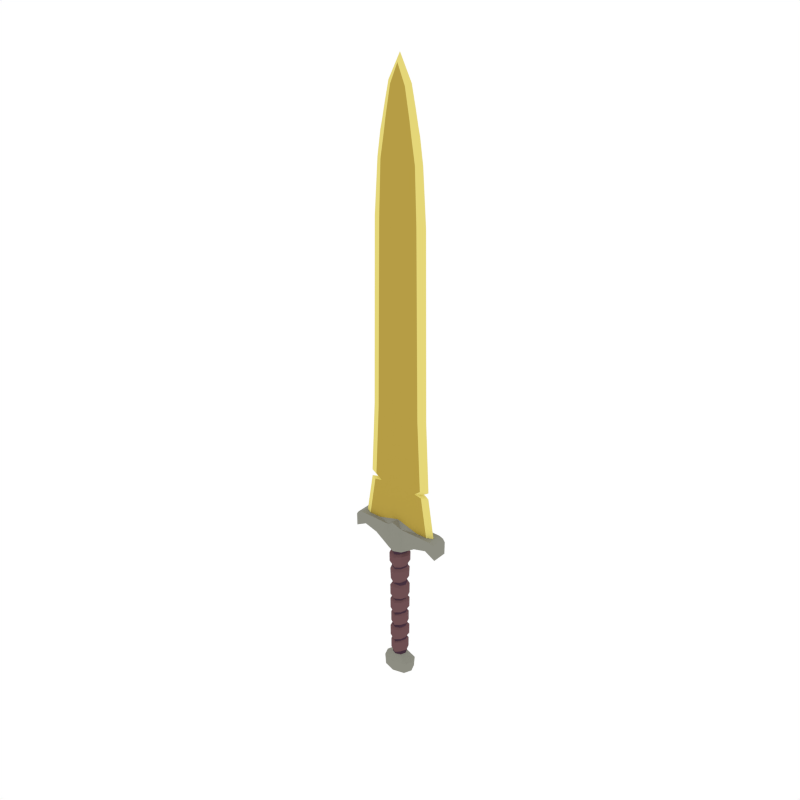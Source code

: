 # Source: Sword_big_Golden.blend  (saved by Blender 2.79.0; exported with 4.5.12 LTS)
import bpy
from mathutils import Matrix  # noqa: F401  (used for matrix-valued properties, if any)

bpy.ops.wm.read_factory_settings(use_empty=True)
scene = bpy.context.scene
scene.name = 'Scene'

# ---- collections
col_collection_1 = bpy.data.collections.new('Collection 1'); scene.collection.children.link(col_collection_1)

# ---- materials (node trees are filled in below, after node groups)
mat_golden = bpy.data.materials.new('Golden')
mat_golden.alpha_threshold = 0.0
mat_golden.diffuse_color = (0.4672, 0.3365, 0.05892, 1.0)
mat_golden.roughness = 0.5
mat_lightwood = bpy.data.materials.new('LightWood')
mat_lightwood.alpha_threshold = 0.0
mat_lightwood.diffuse_color = (0.1574, 0.07903, 0.08487, 1.0)
mat_lightwood.roughness = 0.5
mat_darkwood = bpy.data.materials.new('DarkWood')
mat_darkwood.alpha_threshold = 0.0
mat_darkwood.diffuse_color = (0.0637, 0.03241, 0.05161, 1.0)
mat_darkwood.roughness = 0.5
mat_lightgold = bpy.data.materials.new('LightGold')
mat_lightgold.alpha_threshold = 0.0
mat_lightgold.diffuse_color = (0.7874, 0.6773, 0.1896, 1.0)
mat_lightgold.roughness = 0.5
mat_darksteel = bpy.data.materials.new('DarkSteel')
mat_darksteel.alpha_threshold = 0.0
mat_darksteel.diffuse_color = (0.2664, 0.2664, 0.2232, 1.0)
mat_darksteel.roughness = 0.5

# ---- material node trees

# ---- world
world_world = bpy.data.worlds.new('World'); scene.world = world_world
world_world.color = (1.0, 1.0, 1.0)
world_world.use_sun_shadow = False
world_world.sun_shadow_jitter_overblur = 0.0
world_world.cycles.sampling_method = 'NONE'
world_world.cycles.sample_map_resolution = 256

# ---- meshes
me_cylinder_042 = bpy.data.meshes.new('Cylinder.042')
me_cylinder_042.from_pydata([(0.2166, -0.03472, 0.6008), (0.2166, 0.03472, 0.6008), (0.2166, 1.093e-09, 0.6008), (0.03472, 0.03472, 0.5047), (0.04909, -2.146e-09, 0.5047), (0.03472, -0.03472, 0.5047), (0.02321, -0.02327, 0.1713), (0.02322, -0.02354, 0.2368), (0.025, -0.02381, 0.2452), (0.02283, -0.02409, 0.3163), (0.01965, -0.02436, 0.3301), (0.02542, -0.02463, 0.4064), (0.0249, -0.0249, 0.4153), (0.02321, 0.02327, 0.1713), (0.02322, 0.02354, 0.2368), (0.025, 0.02381, 0.2452), (0.02283, 0.02409, 0.3163), (0.0196, 0.02436, 0.3298), (0.02542, 0.02463, 0.4064), (0.0249, 0.0249, 0.4153), (0.03522, -1.539e-09, 0.4168), (0.03563, -1.928e-09, 0.409), (0.03063, 1.501e-09, 0.3335), (0.03258, -9.357e-10, 0.3142), (0.03485, -9.434e-10, 0.2447), (0.03283, -2.197e-09, 0.2385), (0.03253, -3.104e-09, 0.1737), (0.02996, -0.03025, 0.1796), (0.03018, -0.0306, 0.2293), (0.02996, 0.03025, 0.1796), (0.03018, 0.0306, 0.2293), (0.0416, -2.373e-09, 0.2278), (0.03955, -4.311e-09, 0.186), (0.02951, -0.03096, 0.2543), (0.03008, -0.03131, 0.3045), (0.02951, 0.03096, 0.2543), (0.03008, 0.03131, 0.3045), (0.04075, -4.83e-10, 0.2972), (0.04231, -1.27e-09, 0.2537), (0.02651, -0.03167, 0.341), (0.02896, -0.03202, 0.3931), (0.02651, 0.03167, 0.341), (0.02896, 0.03202, 0.3931), (0.04351, -2.146e-09, 0.3948), (0.03894, 1.367e-09, 0.3471), (0.02513, -0.02513, 0.4859), (0.02513, 0.02513, 0.4859), (0.03554, -2.472e-09, 0.4859), (0.2075, -1.25e-09, 0.6145), (0.1658, -0.03472, 0.5694), (0.0462, -2.938e-09, 0.4754), (0.04578, -2.001e-09, 0.4375), (0.03237, 0.03237, 0.431), (0.2075, -0.03472, 0.6145), (0.1658, -1.056e-08, 0.5694), (0.03237, -0.03237, 0.431), (0.2075, 0.03472, 0.6145), (0.1658, 0.03472, 0.5694), (0.03267, -0.03267, 0.4754), (0.03267, 0.03267, 0.4754), (0.03472, 0.03472, 0.6207), (0.03472, -0.03472, 0.6207), (0.216, -0.03472, 0.5426), (0.216, 0.03472, 0.5426), (0.216, -6.674e-09, 0.5426), (0.1048, -8.549e-09, 0.5523), (0.1048, 0.03472, 0.5523), (0.1048, -0.03472, 0.5523), (0.1875, -2.719e-09, 0.6217), (0.1875, 0.03472, 0.6217), (0.1875, -0.03472, 0.6217), (0.1013, 0.01436, 0.6207), (0.1013, -0.01436, 0.6207), (0.1833, -1.12e-09, 0.6207), (0.155, 0.01436, 0.6207), (0.155, -0.01436, 0.6207), (0.07338, -1.12e-09, 2.393), (0.08572, -1.12e-09, 2.332), (0.03405, 0.01436, 2.471), (0.0556, 0.01436, 2.355), (0.0556, -0.01436, 2.355), (0.03405, -0.01436, 2.471), (0.05389, -1.12e-09, 2.481), (0.05075, -0.01436, 1.966), (0.0433, -0.01436, 2.195), (0.03868, -0.01436, 2.3), (0.0906, 0.01436, 1.966), (0.08183, 0.01436, 2.195), (0.064, 0.01436, 2.3), (0.0906, -0.01436, 1.966), (0.08183, -0.01436, 2.195), (0.064, -0.01436, 2.3), (0.03868, 0.01436, 2.3), (0.0433, 0.01436, 2.195), (0.05075, 0.01436, 1.966), (0.09323, -1.12e-09, 2.3), (0.1088, -1.12e-09, 2.195), (0.1249, -1.12e-09, 1.966), (0.0527, 0.01436, 1.158), (0.1368, -1.12e-09, 1.158), (0.1025, -0.01436, 1.158), (0.0527, -0.01436, 1.158), (0.1025, 0.01436, 1.158), (0.03352, -5.437e-09, 0.1628), (0.03167, -1.149e-09, 0.09944), (0.02223, -0.02309, 0.1005), (0.02399, -0.02318, 0.1629), (0.02223, 0.02309, 0.1005), (0.02399, 0.02318, 0.1629), (0.04077, -4.938e-09, 0.1517), (0.03941, -1.351e-09, 0.1063), (0.02818, -0.02758, 0.1077), (0.02825, -0.02768, 0.1547), (0.02818, 0.02758, 0.1077), (0.02825, 0.02768, 0.1547), (0.03848, 0.01436, 0.7397), (0.153, -1.12e-09, 0.8043), (0.1248, -0.01436, 0.8043), (0.03848, -0.01436, 0.7397), (0.1248, 0.01436, 0.8043), (0.0905, -0.01436, 0.8107), (0.03887, -0.01436, 0.786), (0.0905, 0.01436, 0.8107), (0.03887, 0.01436, 0.786), (0.1187, 3.284e-09, 0.8107), (0.1188, -0.01436, 0.8336), (0.04923, -0.01436, 0.8336), (0.1188, 0.01436, 0.8336), (0.04923, 0.01436, 0.8336), (0.1531, 2.852e-09, 0.8336), (0.04074, -0.01436, 2.355), (0.04074, 0.01436, 2.355), (0.05888, 0.03515, -0.09927), (0.023, 0.023, -0.06718), (0.07344, -2.173e-09, -0.09927), (0.03252, -1.422e-09, -0.06718), (0.05888, -0.03515, -0.09927), (0.023, -0.023, -0.06718), (0.02321, -0.02327, 0.02062), (0.02322, -0.02354, 0.08618), (0.02321, 0.02327, 0.02062), (0.02322, 0.02354, 0.08618), (0.03283, -2.197e-09, 0.0878), (0.03253, -3.104e-09, 0.02309), (0.02996, -0.03025, 0.02892), (0.03018, -0.0306, 0.07867), (0.02996, 0.03025, 0.02892), (0.03018, 0.0306, 0.07867), (0.0416, -2.373e-09, 0.07718), (0.03955, -4.311e-09, 0.03537), (0.0538, 0.0358, -0.1505), (0.06863, -2.213e-09, -0.1505), (0.0538, -0.0358, -0.1505), (0.03352, -5.437e-09, 0.01214), (0.03167, -1.149e-09, -0.05121), (0.02223, -0.02309, -0.05019), (0.02399, -0.02318, 0.01222), (0.02223, 0.02309, -0.05019), (0.02399, 0.02318, 0.01222), (0.04077, -4.938e-09, 0.00107), (0.03941, -1.351e-09, -0.04433), (0.02818, -0.02758, -0.04294), (0.02825, -0.02768, 0.004042), (0.02818, 0.02758, -0.04294), (0.02825, 0.02768, 0.004042), (-0.2166, -0.03472, 0.6008), (-0.2166, 0.03472, 0.6008), (-0.2166, 1.093e-09, 0.6008), (-0.03472, 0.03472, 0.5047), (-0.04909, -2.146e-09, 0.5047), (-0.03472, -0.03472, 0.5047), (-0.02321, -0.02327, 0.1713), (-0.02322, -0.02354, 0.2368), (-0.025, -0.02381, 0.2452), (-0.02283, -0.02409, 0.3163), (-0.01965, -0.02436, 0.3301), (-0.02542, -0.02463, 0.4064), (-0.0249, -0.0249, 0.4153), (-0.02321, 0.02327, 0.1713), (-0.02322, 0.02354, 0.2368), (-0.025, 0.02381, 0.2452), (-0.02283, 0.02409, 0.3163), (-0.0196, 0.02436, 0.3298), (-0.02542, 0.02463, 0.4064), (-0.0249, 0.0249, 0.4153), (-0.03522, -1.539e-09, 0.4168), (-0.03563, -1.928e-09, 0.409), (-0.03063, 1.501e-09, 0.3335), (-0.03258, -9.357e-10, 0.3142), (-0.03485, -9.434e-10, 0.2447), (-0.03283, -2.197e-09, 0.2385), (-0.03253, -3.104e-09, 0.1737), (-0.02996, -0.03025, 0.1796), (-0.03018, -0.0306, 0.2293), (-0.02996, 0.03025, 0.1796), (-0.03018, 0.0306, 0.2293), (-0.0416, -2.373e-09, 0.2278), (-0.03955, -4.311e-09, 0.186), (-0.02951, -0.03096, 0.2543), (-0.03008, -0.03131, 0.3045), (-0.02951, 0.03096, 0.2543), (-0.03008, 0.03131, 0.3045), (-0.04075, -4.83e-10, 0.2972), (-0.04231, -1.27e-09, 0.2537), (-0.02651, -0.03167, 0.341), (-0.02896, -0.03202, 0.3931), (-0.02651, 0.03167, 0.341), (-0.02896, 0.03202, 0.3931), (-0.04351, -2.146e-09, 0.3948), (-0.03894, 1.367e-09, 0.3471), (-0.02513, -0.02513, 0.4859), (-0.02513, 0.02513, 0.4859), (-0.03554, -2.472e-09, 0.4859), (-0.2075, -1.25e-09, 0.6145), (-0.1658, -0.03472, 0.5694), (-0.0462, -2.938e-09, 0.4754), (-0.04578, -2.001e-09, 0.4375), (-0.03237, 0.03237, 0.431), (-0.2075, -0.03472, 0.6145), (-0.1658, -1.056e-08, 0.5694), (-0.03237, -0.03237, 0.431), (-0.2075, 0.03472, 0.6145), (-0.1658, 0.03472, 0.5694), (-0.03267, -0.03267, 0.4754), (-0.03267, 0.03267, 0.4754), (-0.03472, 0.03472, 0.6207), (-0.03472, -0.03472, 0.6207), (-0.216, -0.03472, 0.5426), (-0.216, 0.03472, 0.5426), (-0.216, -6.674e-09, 0.5426), (-0.1048, -8.549e-09, 0.5523), (-0.1048, 0.03472, 0.5523), (-0.1048, -0.03472, 0.5523), (-0.1875, -2.719e-09, 0.6217), (-0.1875, 0.03472, 0.6217), (-0.1875, -0.03472, 0.6217), (-0.1013, 0.01436, 0.6207), (-0.1013, -0.01436, 0.6207), (-0.1833, -1.12e-09, 0.6207), (-0.155, 0.01436, 0.6207), (-0.155, -0.01436, 0.6207), (-0.07338, -1.12e-09, 2.393), (-0.08572, -1.12e-09, 2.332), (-0.03405, 0.01436, 2.471), (-0.0556, 0.01436, 2.355), (-0.0556, -0.01436, 2.355), (-0.03405, -0.01436, 2.471), (-0.05389, -1.12e-09, 2.481), (-0.05075, -0.01436, 1.966), (-0.0433, -0.01436, 2.195), (-0.03868, -0.01436, 2.3), (-0.0906, 0.01436, 1.966), (-0.08183, 0.01436, 2.195), (-0.064, 0.01436, 2.3), (-0.0906, -0.01436, 1.966), (-0.08183, -0.01436, 2.195), (-0.064, -0.01436, 2.3), (-0.03868, 0.01436, 2.3), (-0.0433, 0.01436, 2.195), (-0.05075, 0.01436, 1.966), (-0.09323, -1.12e-09, 2.3), (-0.1088, -1.12e-09, 2.195), (-0.1249, -1.12e-09, 1.966), (0.0, 0.03522, 0.4106), (0.0, 0.04909, 0.5047), (0.0, -0.04909, 0.5047), (0.0, 0.03483, 0.4009), (0.0, 0.03445, 0.3304), (0.0, 0.03406, 0.3212), (0.0, 0.03368, 0.2419), (0.0, 0.03329, 0.2329), (0.0, 0.03291, 0.1653), (0.0, -0.03522, 0.4106), (0.0, -0.03483, 0.4009), (0.0, -0.03445, 0.3304), (0.0, -0.03406, 0.3212), (0.0, -0.03368, 0.2419), (0.0, -0.03329, 0.2329), (0.0, -0.03291, 0.1653), (0.0, 0.04328, 0.2242), (0.0, 0.04278, 0.1718), (0.0, -0.04328, 0.2242), (0.0, -0.04278, 0.1718), (0.0, 0.04428, 0.3109), (0.0, 0.04378, 0.2516), (0.0, -0.04428, 0.3109), (0.0, -0.04378, 0.2516), (0.0, 0.04528, 0.3886), (0.0, 0.04478, 0.3356), (0.0, -0.04528, 0.3886), (0.0, -0.04478, 0.3356), (0.0, 0.03554, 0.4791), (0.0, -0.03554, 0.4791), (0.0, 0.0462, 0.4685), (0.0, 0.04578, 0.4262), (0.0, -0.0462, 0.4685), (0.0, -0.04578, 0.4262), (0.0, 0.04909, 0.6502), (0.0, -0.04909, 0.6502), (0.0, -0.01436, 0.6502), (0.0, 0.01436, 0.6502), (0.0, -0.0002401, 2.584), (0.0, -0.01436, 2.549), (0.0, 0.01436, 2.549), (0.0, 0.01436, 1.966), (0.0, 0.01436, 2.195), (0.0, 0.01436, 2.3), (0.0, -0.01436, 2.3), (0.0, -0.01436, 2.195), (0.0, -0.01436, 1.966), (-0.0527, 0.01436, 1.158), (0.0, -0.01436, 1.158), (-0.1368, -1.12e-09, 1.158), (-0.1025, -0.01436, 1.158), (0.0, 0.01436, 1.158), (-0.0527, -0.01436, 1.158), (-0.1025, 0.01436, 1.158), (0.0, 0.03278, 0.1528), (0.0, -0.039, 0.09996), (0.0, -0.03278, 0.1528), (0.0, -0.02595, 0.09552), (-0.03352, -5.437e-09, 0.1628), (-0.03167, -1.149e-09, 0.09944), (-0.02223, -0.02309, 0.1005), (-0.02399, -0.02318, 0.1629), (-0.02223, 0.02309, 0.1005), (-0.02399, 0.02318, 0.1629), (0.0, 0.03915, 0.1488), (0.0, 0.039, 0.09996), (0.0, -0.03915, 0.1472), (0.0, 0.02163, 0.09692), (-0.04077, -4.938e-09, 0.1517), (-0.03941, -1.351e-09, 0.1063), (-0.02818, -0.02758, 0.1077), (-0.02825, -0.02768, 0.1547), (-0.02818, 0.02758, 0.1077), (-0.02825, 0.02768, 0.1547), (-0.03848, 0.01436, 0.7397), (0.0, -0.01436, 0.7397), (-0.153, -1.12e-09, 0.8043), (-0.1248, -0.01436, 0.8043), (0.0, 0.01436, 0.7397), (-0.03848, -0.01436, 0.7397), (-0.1248, 0.01436, 0.8043), (-0.0905, -0.01436, 0.8107), (0.0, 0.01436, 0.786), (-0.03887, -0.01436, 0.786), (-0.0905, 0.01436, 0.8107), (-0.03887, 0.01436, 0.786), (0.0, -0.01436, 0.786), (-0.1187, 3.284e-09, 0.8107), (-0.1188, -0.01436, 0.8336), (0.0, 0.01436, 0.8336), (-0.04923, -0.01436, 0.8336), (-0.1188, 0.01436, 0.8336), (-0.04923, 0.01436, 0.8336), (0.0, -0.01436, 0.8336), (-0.1531, 2.852e-09, 0.8336), (0.0, -0.01436, 2.355), (-0.04074, -0.01436, 2.355), (-0.04074, 0.01436, 2.355), (0.0, 0.01436, 2.355), (-0.05888, 0.03515, -0.09927), (-0.023, 0.023, -0.06718), (-0.07344, -2.173e-09, -0.09927), (-0.03252, -1.422e-09, -0.06718), (-0.05888, -0.03515, -0.09927), (-0.023, -0.023, -0.06718), (-0.02321, -0.02327, 0.02062), (-0.02322, -0.02354, 0.08618), (-0.02321, 0.02327, 0.02062), (-0.02322, 0.02354, 0.08618), (-0.03283, -2.197e-09, 0.0878), (-0.03253, -3.104e-09, 0.02309), (-0.02996, -0.03025, 0.02892), (-0.03018, -0.0306, 0.07867), (-0.02996, 0.03025, 0.02892), (-0.03018, 0.0306, 0.07867), (-0.0416, -2.373e-09, 0.07718), (-0.03955, -4.311e-09, 0.03537), (0.0, 0.04971, -0.09927), (0.0, 0.03252, -0.06718), (0.0, -0.04971, -0.09927), (0.0, -0.03252, -0.06718), (0.0, 0.03329, 0.08228), (0.0, 0.03291, 0.01465), (0.0, -0.03329, 0.08228), (0.0, -0.03291, 0.01465), (0.0, 0.04328, 0.07359), (0.0, 0.04278, 0.02115), (0.0, -0.04328, 0.07359), (0.0, -0.04278, 0.02115), (0.0, 0.05063, -0.1505), (-0.0538, 0.0358, -0.1505), (-0.06863, -2.213e-09, -0.1505), (-0.0538, -0.0358, -0.1505), (0.0, -0.05063, -0.1505), (0.0, 0.03278, 0.0021), (0.0, 0.03265, -0.05901), (0.0, -0.03278, 0.0021), (0.0, -0.03265, -0.05901), (-0.03352, -5.437e-09, 0.01214), (-0.03167, -1.149e-09, -0.05121), (-0.02223, -0.02309, -0.05019), (-0.02399, -0.02318, 0.01222), (-0.02223, 0.02309, -0.05019), (-0.02399, 0.02318, 0.01222), (0.0, 0.03915, -0.001803), (0.0, 0.039, -0.05069), (0.0, -0.03915, -0.00349), (0.0, -0.039, -0.05069), (-0.04077, -4.938e-09, 0.00107), (-0.03941, -1.351e-09, -0.04433), (-0.02818, -0.02758, -0.04294), (-0.02825, -0.02768, 0.004042), (-0.02818, 0.02758, -0.04294), (-0.02825, 0.02768, 0.004042)], [], [(47, 4, 5, 45), (64, 63, 1, 2), (317, 271, 13, 108), (14, 25, 31, 30), (46, 3, 4, 47), (45, 5, 265, 292), (276, 8, 33, 286), (270, 269, 15, 14), (268, 267, 17, 16), (266, 263, 19, 18), (291, 264, 3, 46), (23, 9, 34, 37), (11, 273, 289, 40), (24, 15, 35, 38), (278, 6, 27, 282), (18, 21, 43, 42), (106, 6, 278, 319), (25, 7, 28, 31), (7, 8, 276, 277), (8, 24, 38, 33), (9, 10, 274, 275), (11, 12, 272, 273), (108, 13, 26, 103), (26, 13, 29, 32), (14, 15, 24, 25), (268, 16, 36, 283), (16, 17, 22, 23), (18, 19, 20, 21), (274, 10, 39, 290), (103, 26, 6, 106), (6, 26, 32, 27), (25, 24, 8, 7), (23, 22, 10, 9), (21, 11, 40, 43), (21, 20, 12, 11), (280, 279, 30, 29), (27, 28, 281, 282), (29, 30, 31, 32), (32, 31, 28, 27), (7, 277, 281, 28), (13, 271, 280, 29), (270, 14, 30, 279), (284, 283, 36, 35), (33, 34, 285, 286), (35, 36, 37, 38), (38, 37, 34, 33), (16, 23, 37, 36), (9, 275, 285, 34), (15, 269, 284, 35), (288, 287, 42, 41), (39, 40, 289, 290), (41, 42, 43, 44), (44, 43, 40, 39), (17, 267, 288, 41), (266, 18, 42, 287), (10, 22, 44, 39), (22, 17, 41, 44), (291, 46, 59, 293), (272, 12, 55, 296), (47, 45, 58, 50), (20, 19, 52, 51), (12, 20, 51, 55), (46, 47, 50, 59), (294, 293, 59, 52), (65, 66, 57, 54), (55, 58, 295, 296), (52, 59, 50, 51), (66, 69, 56, 57), (51, 50, 58, 55), (67, 65, 54, 49), (2, 48, 53, 0), (54, 57, 63, 64), (19, 263, 294, 52), (70, 67, 49, 53), (57, 56, 1, 63), (45, 292, 295, 58), (61, 70, 75, 72), (5, 4, 65, 67), (3, 264, 297, 60), (49, 54, 64, 62), (265, 5, 61, 298), (68, 69, 74, 73), (62, 64, 2, 0), (48, 68, 70, 53), (53, 49, 62, 0), (3, 60, 69, 66), (60, 297, 300, 71), (61, 5, 67, 70), (4, 3, 66, 65), (70, 68, 73, 75), (298, 61, 72, 299), (69, 60, 71, 74), (88, 92, 131, 79), (88, 79, 77, 95), (95, 77, 80, 91), (78, 303, 301, 82), (314, 304, 94, 98), (78, 82, 76, 79), (82, 81, 80, 76), (82, 301, 302, 81), (79, 76, 77), (76, 80, 77), (91, 80, 130, 85), (101, 83, 309, 311), (83, 84, 308, 309), (84, 85, 307, 308), (85, 130, 358, 307), (100, 89, 83, 101), (89, 90, 84, 83), (90, 91, 85, 84), (99, 97, 89, 100), (96, 90, 89, 97), (95, 91, 90, 96), (102, 86, 97, 99), (86, 87, 96, 97), (87, 88, 95, 96), (98, 94, 86, 102), (93, 87, 86, 94), (92, 88, 87, 93), (304, 305, 93, 94), (306, 361, 131, 92), (127, 128, 98, 102), (127, 102, 99, 129), (129, 99, 100, 125), (125, 100, 101, 126), (126, 101, 311, 356), (352, 314, 98, 128), (69, 68, 48, 56), (104, 107, 113, 110), (103, 106, 112, 109), (105, 104, 110, 111), (317, 108, 114, 327), (110, 109, 112, 111), (113, 114, 109, 110), (111, 112, 329, 318), (328, 327, 114, 113), (108, 103, 109, 114), (106, 319, 329, 112), (56, 48, 2, 1), (105, 111, 318, 320), (300, 341, 115, 71), (72, 118, 338, 299), (75, 117, 118, 72), (73, 116, 117, 75), (74, 119, 116, 73), (74, 71, 115, 119), (341, 345, 123, 115), (118, 121, 349, 338), (117, 120, 121, 118), (116, 124, 120, 117), (119, 122, 124, 116), (119, 115, 123, 122), (345, 352, 128, 123), (121, 126, 356, 349), (120, 125, 126, 121), (124, 129, 125, 120), (122, 127, 129, 124), (122, 123, 128, 127), (305, 306, 92, 93), (130, 80, 81), (358, 130, 81, 302), (79, 131, 78), (131, 361, 303, 78), (380, 381, 133, 132), (132, 133, 135, 134), (134, 135, 137, 136), (136, 137, 383, 382), (397, 385, 140, 158), (141, 142, 148, 147), (384, 330, 107, 141), (387, 138, 144, 391), (156, 138, 387, 399), (142, 139, 145, 148), (139, 105, 320, 386), (158, 140, 143, 153), (143, 140, 146, 149), (141, 107, 104, 142), (153, 143, 138, 156), (138, 143, 149, 144), (142, 104, 105, 139), (389, 388, 147, 146), (144, 145, 390, 391), (146, 147, 148, 149), (149, 148, 145, 144), (139, 386, 390, 145), (140, 385, 389, 146), (384, 141, 147, 388), (380, 132, 150, 392), (134, 136, 152, 151), (132, 134, 151, 150), (154, 157, 163, 160), (153, 156, 162, 159), (135, 154, 155, 137), (133, 157, 154, 135), (155, 154, 160, 161), (137, 155, 400, 383), (397, 158, 164, 407), (381, 398, 157, 133), (160, 159, 162, 161), (163, 164, 159, 160), (161, 162, 409, 410), (408, 407, 164, 163), (158, 153, 159, 164), (400, 155, 161, 410), (156, 399, 409, 162), (157, 398, 408, 163), (136, 382, 396, 152), (396, 392, 150, 151, 152), (113, 107, 330, 328), (212, 210, 170, 169), (229, 167, 166, 228), (317, 326, 178, 271), (179, 195, 196, 190), (211, 212, 169, 168), (210, 292, 265, 170), (276, 286, 198, 173), (270, 179, 180, 269), (268, 181, 182, 267), (266, 183, 184, 263), (291, 211, 168, 264), (188, 202, 199, 174), (176, 205, 289, 273), (189, 203, 200, 180), (278, 282, 192, 171), (183, 207, 208, 186), (324, 319, 278, 171), (190, 196, 193, 172), (172, 277, 276, 173), (173, 198, 203, 189), (174, 275, 274, 175), (176, 273, 272, 177), (326, 321, 191, 178), (191, 197, 194, 178), (179, 190, 189, 180), (268, 283, 201, 181), (181, 188, 187, 182), (183, 186, 185, 184), (274, 290, 204, 175), (321, 324, 171, 191), (171, 192, 197, 191), (190, 172, 173, 189), (188, 174, 175, 187), (186, 208, 205, 176), (186, 176, 177, 185), (280, 194, 195, 279), (192, 282, 281, 193), (194, 197, 196, 195), (197, 192, 193, 196), (172, 193, 281, 277), (178, 194, 280, 271), (270, 279, 195, 179), (284, 200, 201, 283), (198, 286, 285, 199), (200, 203, 202, 201), (203, 198, 199, 202), (181, 201, 202, 188), (174, 199, 285, 275), (180, 200, 284, 269), (288, 206, 207, 287), (204, 290, 289, 205), (206, 209, 208, 207), (209, 204, 205, 208), (182, 206, 288, 267), (266, 287, 207, 183), (175, 204, 209, 187), (187, 209, 206, 182), (291, 293, 224, 211), (272, 296, 220, 177), (212, 215, 223, 210), (185, 216, 217, 184), (177, 220, 216, 185), (211, 224, 215, 212), (294, 217, 224, 293), (230, 219, 222, 231), (220, 296, 295, 223), (217, 216, 215, 224), (231, 222, 221, 234), (216, 220, 223, 215), (232, 214, 219, 230), (167, 165, 218, 213), (219, 229, 228, 222), (184, 217, 294, 263), (235, 218, 214, 232), (222, 228, 166, 221), (210, 223, 295, 292), (226, 237, 240, 235), (170, 232, 230, 169), (168, 225, 297, 264), (214, 227, 229, 219), (265, 298, 226, 170), (233, 238, 239, 234), (227, 165, 167, 229), (213, 218, 235, 233), (218, 165, 227, 214), (168, 231, 234, 225), (225, 236, 300, 297), (226, 235, 232, 170), (169, 230, 231, 168), (235, 240, 238, 233), (298, 299, 237, 226), (234, 239, 236, 225), (253, 244, 360, 257), (253, 260, 242, 244), (260, 256, 245, 242), (243, 247, 301, 303), (314, 310, 259, 304), (243, 244, 241, 247), (247, 241, 245, 246), (247, 246, 302, 301), (244, 242, 241), (241, 242, 245), (256, 250, 359, 245), (315, 311, 309, 248), (248, 309, 308, 249), (249, 308, 307, 250), (250, 307, 358, 359), (313, 315, 248, 254), (254, 248, 249, 255), (255, 249, 250, 256), (312, 313, 254, 262), (261, 262, 254, 255), (260, 261, 255, 256), (316, 312, 262, 251), (251, 262, 261, 252), (252, 261, 260, 253), (310, 316, 251, 259), (258, 259, 251, 252), (257, 258, 252, 253), (304, 259, 258, 305), (306, 257, 360, 361), (354, 316, 310, 355), (354, 357, 312, 316), (357, 351, 313, 312), (351, 353, 315, 313), (353, 356, 311, 315), (352, 355, 310, 314), (234, 221, 213, 233), (322, 332, 335, 325), (321, 331, 334, 324), (323, 333, 332, 322), (317, 327, 336, 326), (332, 333, 334, 331), (335, 332, 331, 336), (333, 318, 329, 334), (328, 335, 336, 327), (326, 336, 331, 321), (324, 334, 329, 319), (221, 166, 167, 213), (323, 320, 318, 333), (300, 236, 337, 341), (237, 299, 338, 342), (240, 237, 342, 340), (238, 240, 340, 339), (239, 238, 339, 343), (239, 343, 337, 236), (341, 337, 348, 345), (342, 338, 349, 346), (340, 342, 346, 344), (339, 340, 344, 350), (343, 339, 350, 347), (343, 347, 348, 337), (345, 348, 355, 352), (346, 349, 356, 353), (344, 346, 353, 351), (350, 344, 351, 357), (347, 350, 357, 354), (347, 354, 355, 348), (305, 258, 257, 306), (359, 246, 245), (358, 302, 246, 359), (244, 243, 360), (360, 243, 303, 361), (380, 362, 363, 381), (362, 364, 365, 363), (364, 366, 367, 365), (366, 382, 383, 367), (397, 406, 370, 385), (371, 377, 378, 372), (384, 371, 325, 330), (387, 391, 374, 368), (404, 399, 387, 368), (372, 378, 375, 369), (369, 386, 320, 323), (406, 401, 373, 370), (373, 379, 376, 370), (371, 372, 322, 325), (401, 404, 368, 373), (368, 374, 379, 373), (372, 369, 323, 322), (389, 376, 377, 388), (374, 391, 390, 375), (376, 379, 378, 377), (379, 374, 375, 378), (369, 375, 390, 386), (370, 376, 389, 385), (384, 388, 377, 371), (380, 392, 393, 362), (364, 394, 395, 366), (362, 393, 394, 364), (402, 412, 415, 405), (401, 411, 414, 404), (365, 367, 403, 402), (363, 365, 402, 405), (403, 413, 412, 402), (367, 383, 400, 403), (397, 407, 416, 406), (381, 363, 405, 398), (412, 413, 414, 411), (415, 412, 411, 416), (413, 410, 409, 414), (408, 415, 416, 407), (406, 416, 411, 401), (400, 410, 413, 403), (404, 414, 409, 399), (405, 415, 408, 398), (366, 395, 396, 382), (396, 395, 394, 393, 392), (335, 328, 330, 325)])
me_cylinder_042.polygons.foreach_set('material_index', [2, 4, 2, 1, 2, 2, 1, 2, 2, 2, 2, 1, 1, 1, 1, 1, 2, 1, 2, 1, 2, 2, 2, 1, 2, 1, 2, 2, 1, 2, 1, 2, 2, 1, 2, 1, 1, 1, 1, 1, 1, 1, 1, 1, 1, 1, 1, 1, 1, 1, 1, 1, 1, 1, 1, 1, 1, 1, 1, 1, 1, 1, 1, 1, 4, 1, 1, 4, 1, 4, 4, 4, 1, 4, 4, 1, 4, 4, 4, 4, 4, 4, 4, 4, 4, 4, 4, 4, 4, 4, 4, 4, 0, 3, 3, 3, 0, 3, 3, 3, 3, 3, 0, 0, 0, 0, 0, 0, 0, 0, 3, 3, 3, 3, 3, 3, 0, 0, 0, 0, 0, 0, 3, 3, 0, 0, 0, 4, 1, 1, 1, 1, 1, 1, 1, 1, 1, 1, 4, 1, 0, 0, 0, 3, 3, 0, 0, 0, 0, 3, 3, 0, 0, 0, 0, 3, 3, 0, 0, 0, 0, 0, 0, 4, 4, 4, 4, 2, 1, 2, 1, 2, 1, 2, 2, 1, 2, 2, 1, 2, 1, 1, 1, 1, 1, 1, 1, 4, 4, 4, 1, 1, 2, 2, 1, 2, 1, 2, 1, 1, 1, 1, 1, 1, 1, 1, 4, 4, 1, 2, 4, 2, 1, 2, 2, 1, 2, 2, 2, 2, 1, 1, 1, 1, 1, 2, 1, 2, 1, 2, 2, 2, 1, 2, 1, 2, 2, 1, 2, 1, 2, 2, 1, 2, 1, 1, 1, 1, 1, 1, 1, 1, 1, 1, 1, 1, 1, 1, 1, 1, 1, 1, 1, 1, 1, 1, 1, 1, 1, 1, 1, 1, 1, 4, 1, 1, 4, 1, 4, 4, 4, 1, 4, 4, 1, 4, 4, 4, 4, 4, 4, 4, 4, 4, 4, 4, 4, 4, 4, 4, 4, 0, 3, 3, 3, 0, 3, 3, 3, 3, 3, 0, 0, 0, 0, 0, 0, 0, 0, 3, 3, 3, 3, 3, 3, 0, 0, 0, 0, 0, 0, 3, 3, 0, 0, 0, 4, 1, 1, 1, 1, 1, 1, 1, 1, 1, 1, 4, 1, 0, 0, 0, 3, 3, 0, 0, 0, 0, 3, 3, 0, 0, 0, 0, 3, 3, 0, 0, 0, 0, 0, 0, 4, 4, 4, 4, 2, 1, 2, 1, 2, 1, 2, 2, 1, 2, 2, 1, 2, 1, 1, 1, 1, 1, 1, 1, 4, 4, 4, 1, 1, 2, 2, 1, 2, 1, 2, 1, 1, 1, 1, 1, 1, 1, 1, 4, 4, 1])
me_cylinder_042.materials.append(mat_golden)
me_cylinder_042.materials.append(mat_lightwood)
me_cylinder_042.materials.append(mat_darkwood)
me_cylinder_042.materials.append(mat_lightgold)
me_cylinder_042.materials.append(mat_darksteel)
me_cylinder_042.use_remesh_preserve_volume = False
me_cylinder_042.use_remesh_preserve_attributes = False
me_cylinder_042.use_mirror_vertex_groups = False
me_cylinder_042.update()

# ---- objects
ob_sword_big_golden = bpy.data.objects.new('Sword_big_Golden', me_cylinder_042)

# ---- transforms, parenting, visibility, modifiers, constraints
ob_sword_big_golden.location = (0.0, 0.0, 0.0)
ob_sword_big_golden.lineart.crease_threshold = 0.0

# ---- collection membership
col_collection_1.objects.link(ob_sword_big_golden)

# ---- scene / render settings (as saved in the file)
scene.frame_start = 1; scene.frame_end = 250; scene.frame_set(0)
scene.render.engine = 'CYCLES'
scene.render.resolution_x = 1000
scene.render.resolution_y = 1000
scene.render.dither_intensity = 0.0
scene.cycles.samples = 200
scene.cycles.sampling_pattern = 'TABULATED_SOBOL'
scene.cycles.light_sampling_threshold = 0.0
scene.cycles.use_adaptive_sampling = False
scene.cycles.use_light_tree = False
scene.cycles.caustics_reflective = False
scene.cycles.caustics_refractive = False
scene.cycles.blur_glossy = 0.0
scene.cycles.max_bounces = 2
scene.cycles.pixel_filter_type = 'GAUSSIAN'
scene.cycles.sample_clamp_indirect = 0.0
scene.view_settings.view_transform = 'Standard'
bpy.context.view_layer.update()

# ---- added for rendering (the .blend has no active camera): camera
cam_auto = bpy.data.cameras.new('AutoCamera')
cam_auto.lens = 50.0
cam_auto.sensor_width = 36.0
cam_auto.clip_end = 1000.0
ob_auto_camera = bpy.data.objects.new('AutoCamera', cam_auto)
scene.collection.objects.link(ob_auto_camera)
ob_auto_camera.location = (2.5634, -3.07608, 3.2675)
ob_auto_camera.rotation_euler = (1.09748, -7.21219e-08, 0.694738)
scene.camera = ob_auto_camera
bpy.context.view_layer.update()
